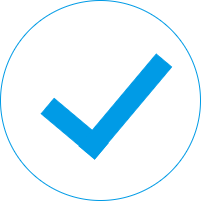

The diagram above was exported from draw.io. Its source (the exported page's mxGraphModel, read from the mxfile embedded in the PNG):
<mxGraphModel dx="1038" dy="649" grid="1" gridSize="10" guides="1" tooltips="1" connect="1" arrows="1" fold="1" page="1" pageScale="1" pageWidth="827" pageHeight="1169" math="0" shadow="0">
  <root>
    <mxCell id="0" />
    <mxCell id="1" parent="0" />
    <mxCell id="EL8h_HHUhXN8hmyQJYjA-1" value="" style="ellipse;whiteSpace=wrap;html=1;aspect=fixed;strokeColor=#009BE6;" vertex="1" parent="1">
      <mxGeometry x="314" y="485" width="200" height="200" as="geometry" />
    </mxCell>
    <mxCell id="EL8h_HHUhXN8hmyQJYjA-2" value="" style="rounded=0;whiteSpace=wrap;html=1;rotation=40;fillColor=#009BE6;strokeColor=#009BE6;" vertex="1" parent="1">
      <mxGeometry x="353" y="603.07" width="70" height="20" as="geometry" />
    </mxCell>
    <mxCell id="EL8h_HHUhXN8hmyQJYjA-3" value="" style="rounded=0;whiteSpace=wrap;html=1;rotation=-230;shadow=0;fillColor=#009BE6;strokeColor=#009BE6;" vertex="1" parent="1">
      <mxGeometry x="378.85" y="581" width="120" height="20" as="geometry" />
    </mxCell>
  </root>
</mxGraphModel>